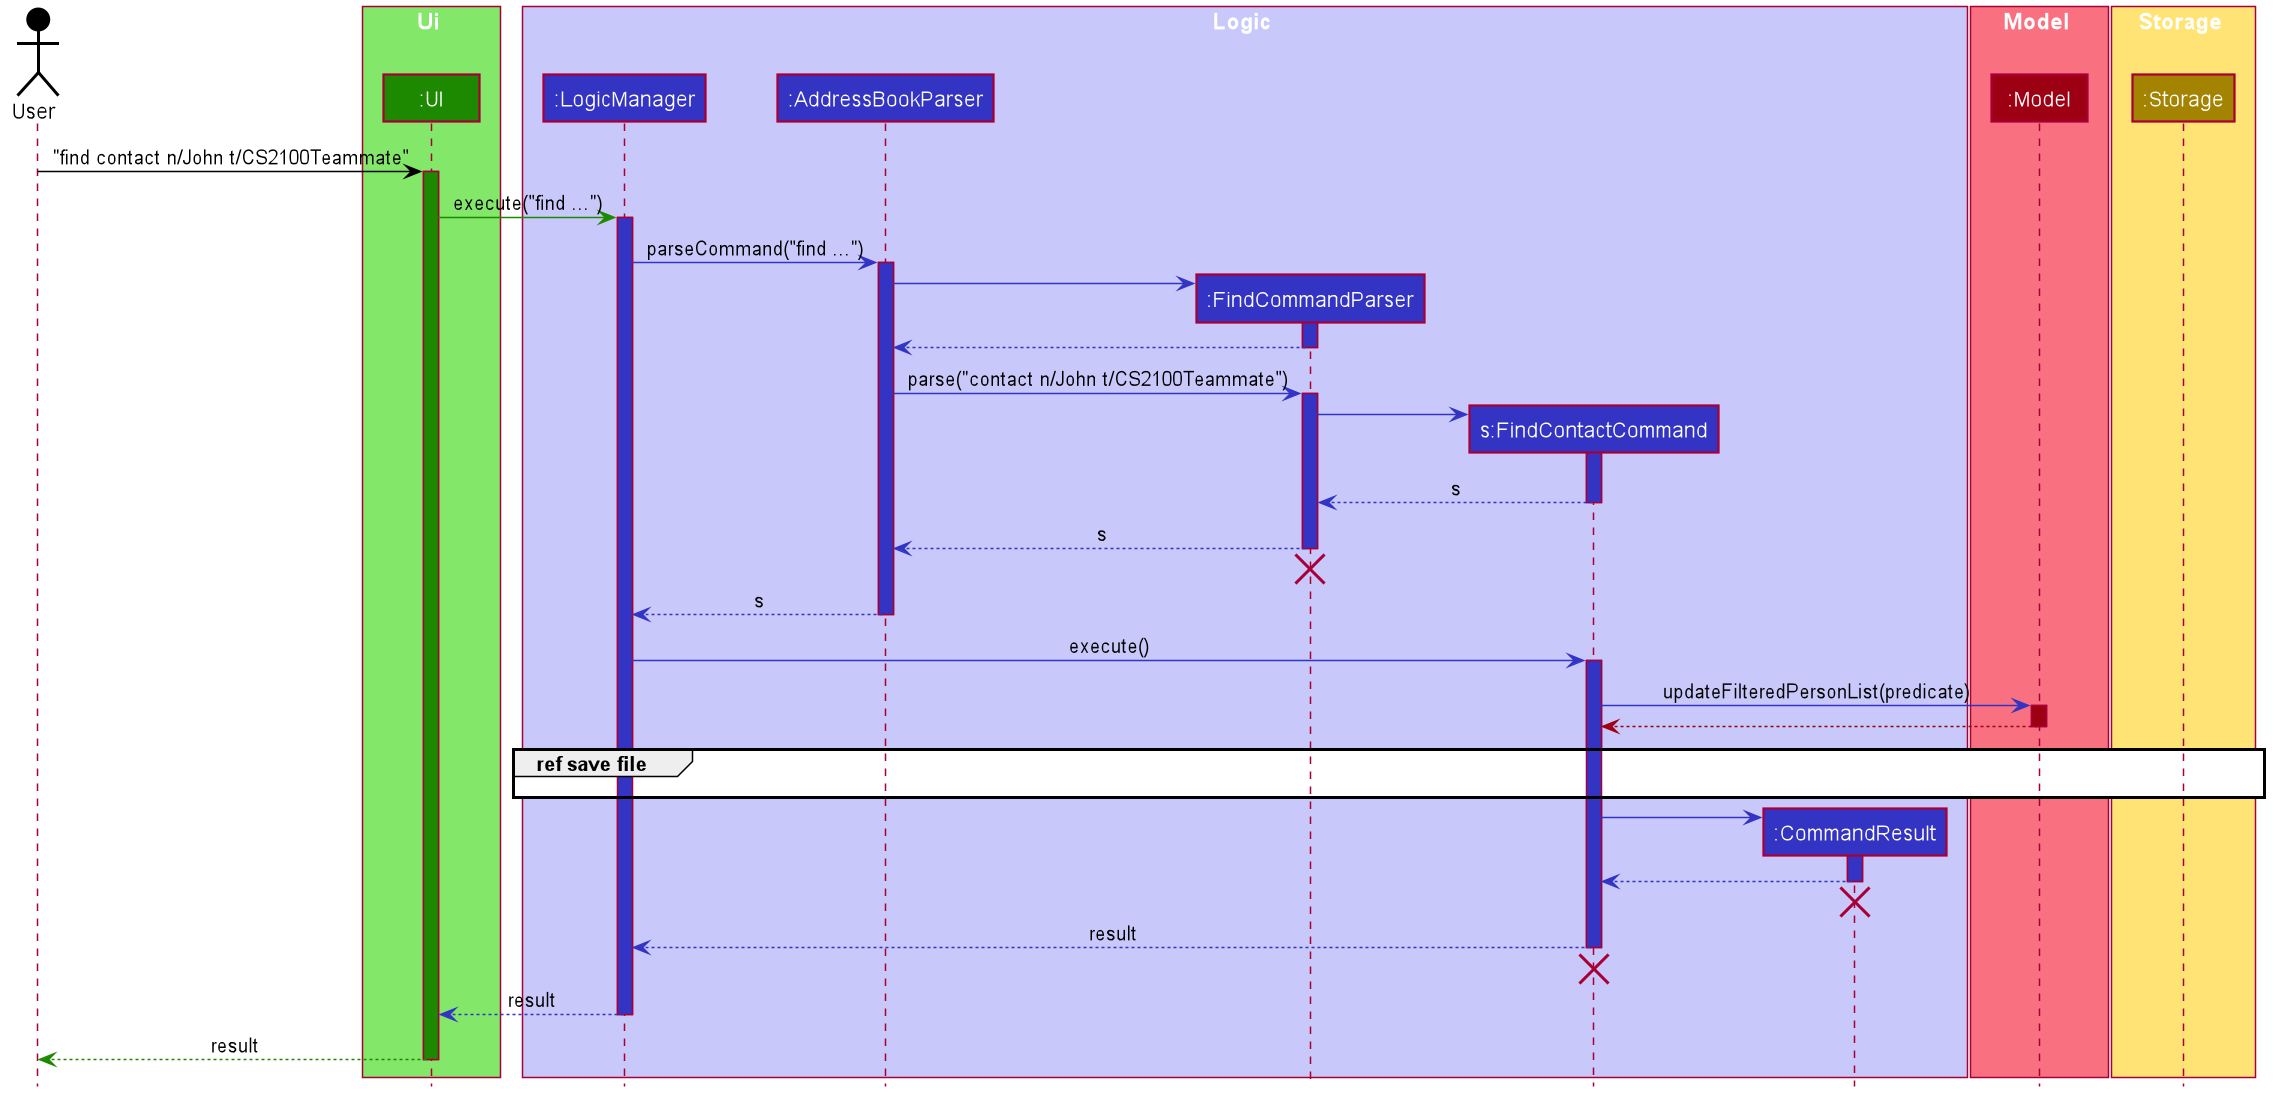

The diagram above was rendered by PlantUML. Its source (embedded in the PNG):
@startuml








skinparam BackgroundColor #FFFFFFF

skinparam Shadowing false

skinparam Class {
    FontColor #FFFFFF
    BorderThickness 1
    BorderColor #FFFFFF
    StereotypeFontColor #FFFFFF
    FontName Arial
}

skinparam Actor {
    BorderColor #000000
    Color #000000
    FontName Arial
}

skinparam Sequence {
    MessageAlign center
    BoxFontSize 15
    BoxPadding 0
    BoxFontColor #FFFFFF
    FontName Arial
}

skinparam Participant {
    FontColor #FFFFFFF
    Padding 20
}

skinparam MinClassWidth 50
skinparam ParticipantPadding 10
skinparam Shadowing false
skinparam DefaultTextAlignment center
skinparam packageStyle Rectangle

hide footbox
hide members
hide circle

Actor User as user #000000
box Ui #83E769
Participant ":UI" as ui #1D8900
end box

box Logic #C8C8FA
participant ":LogicManager" as LogicManager #3333C4
participant ":AddressBookParser" as AddressBookParser #3333C4
participant ":FindCommandParser" as FindCommandParser #3333C4
participant "s:FindContactCommand" as FindContactCommand #3333C4
participant ":CommandResult" as CommandResult #3333C4
end box

box Model #F97181
participant ":Model" as Model #9D0012
end box

box Storage #FFE374
Participant ":Storage" as Storage #A38300
end box

user -[#000000]> ui : "find contact n/John t/CS2100Teammate"
activate ui #1D8900

ui -[#1D8900]> LogicManager : execute("find ...")
activate LogicManager #3333C4

LogicManager -[#3333C4]> AddressBookParser : parseCommand("find ...")
activate AddressBookParser #3333C4

create FindCommandParser
AddressBookParser -[#3333C4]> FindCommandParser
activate FindCommandParser #3333C4

FindCommandParser -[#3333C4]-> AddressBookParser
deactivate FindCommandParser


AddressBookParser -[#3333C4]> FindCommandParser : parse("contact n/John t/CS2100Teammate")
activate FindCommandParser #3333C4

create FindContactCommand
FindCommandParser -[#3333C4]> FindContactCommand
activate FindContactCommand #3333C4

FindContactCommand -[#3333C4]-> FindCommandParser : s
deactivate FindContactCommand

FindCommandParser -[#3333C4]-> AddressBookParser : s
deactivate FindCommandParser

FindCommandParser -[hidden]-> AddressBookParser
destroy FindCommandParser


AddressBookParser -[#3333C4]-> LogicManager : s
deactivate AddressBookParser

LogicManager -[#3333C4]> FindContactCommand : execute()
activate FindContactCommand #3333C4

FindContactCommand -[#3333C4]> Model : updateFilteredPersonList(predicate)
activate Model #9D0012

Model -[#9D0012]-> FindContactCommand
deactivate Model

group ref save file
LogicManager -[hidden]-> Storage
end group

create CommandResult
FindContactCommand -[#3333C4]> CommandResult
activate CommandResult #3333C4

CommandResult -[#3333C4]-> FindContactCommand
deactivate CommandResult
CommandResult -[hidden]-> FindContactCommand
destroy CommandResult

FindContactCommand -[#3333C4]-> LogicManager : result
deactivate FindContactCommand

FindContactCommand -[hidden]-> FindCommandParser
destroy FindContactCommand

ui <-[#3333C4]-LogicManager : result
deactivate LogicManager

user <-[#1D8900]-ui : result
deactivate ui
@enduml